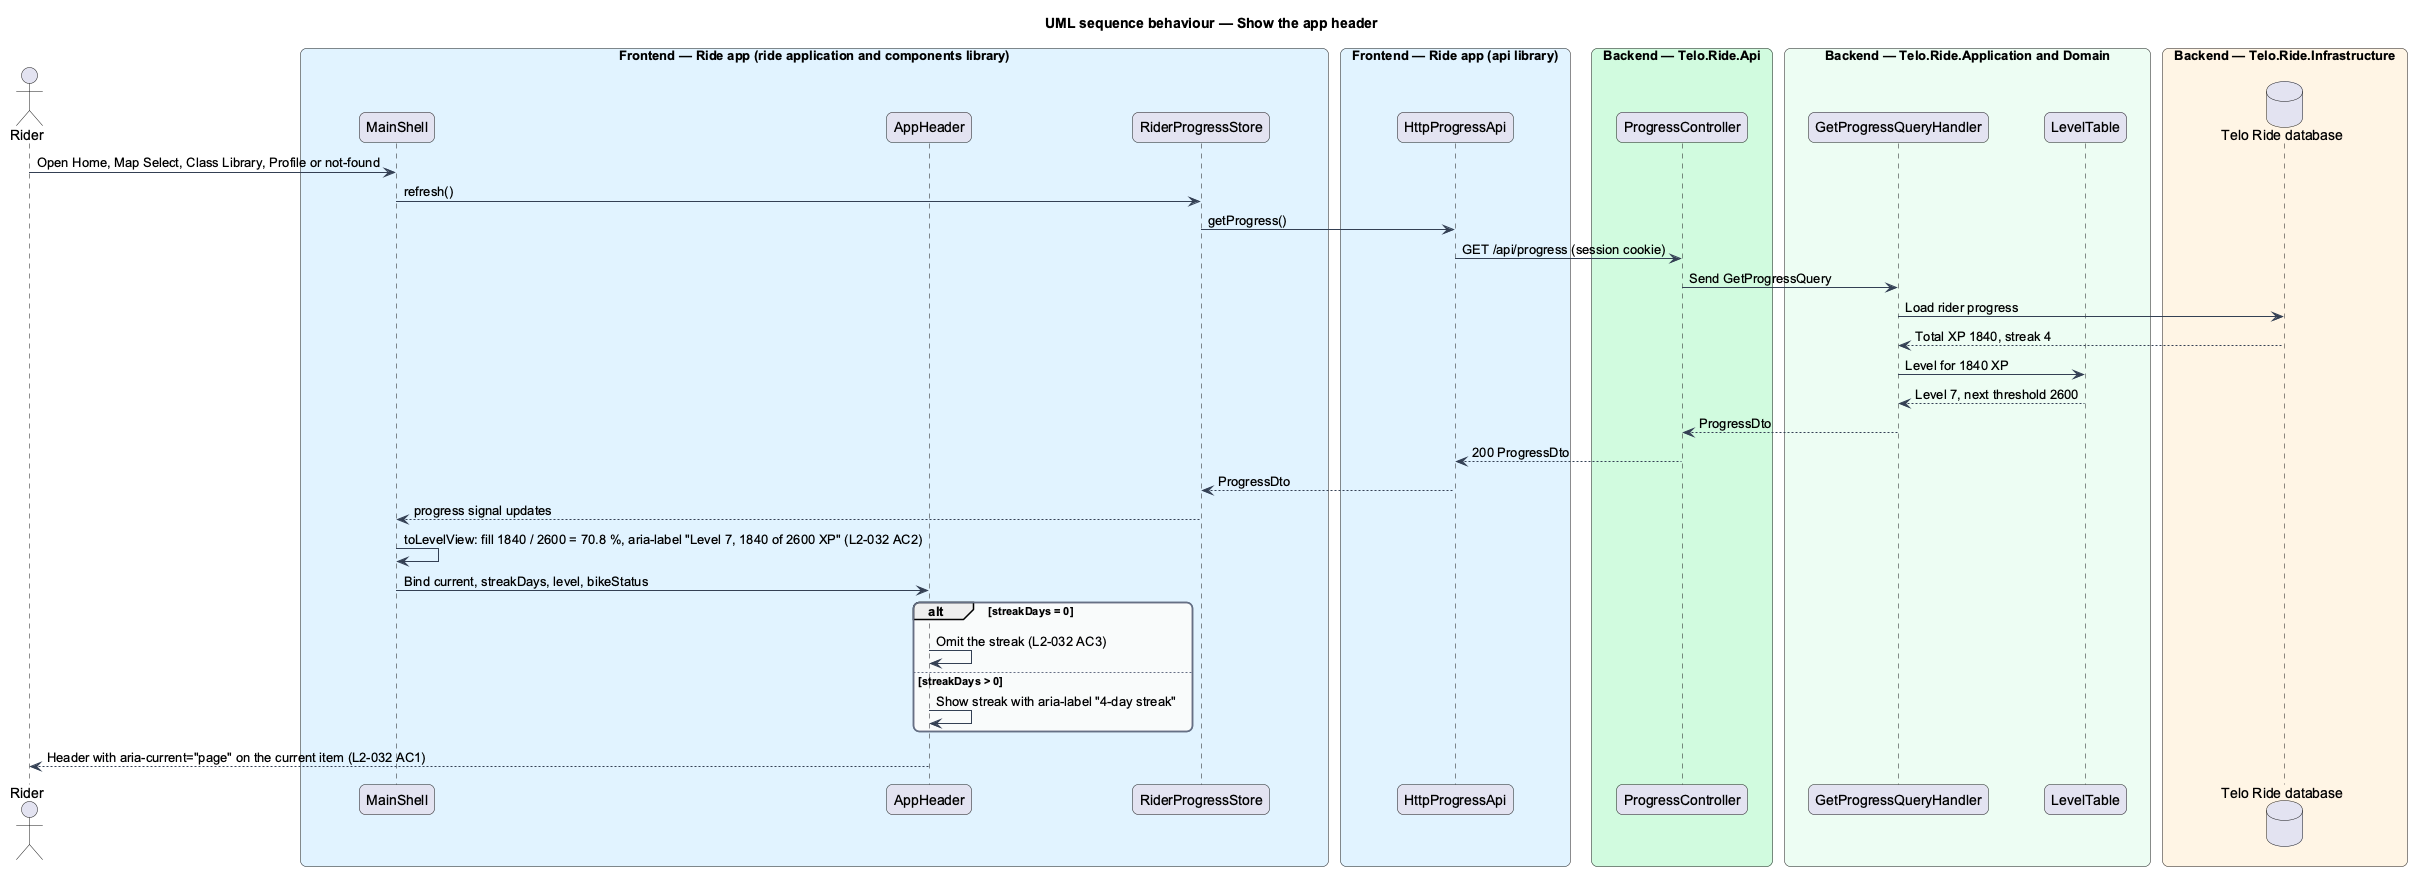

The diagram above was rendered by PlantUML. Its source (embedded in the PNG):
@startuml
title UML sequence behaviour — Show the app header
skinparam backgroundColor #FFFFFF
skinparam shadowing false
skinparam roundcorner 12
skinparam defaultFontName Arial
skinparam ArrowColor #344054
skinparam rectangle {
  BorderColor #344054
  FontColor #101828
}
skinparam package {
  BorderColor #667085
  FontColor #101828
  BackgroundColor #F9FAFB
}
actor "Rider" as actor
box "Frontend — Ride app (ride application and components library)" #E0F2FE
  participant "MainShell" as shell
  participant "AppHeader" as apphdr
  participant "RiderProgressStore" as store
end box
box "Frontend — Ride app (api library)" #E0F2FE
  participant "HttpProgressApi" as client
end box
box "Backend — Telo.Ride.Api" #D1FADF
  participant "ProgressController" as ctrl
end box
box "Backend — Telo.Ride.Application and Domain" #ECFDF3
  participant "GetProgressQueryHandler" as handler
  participant "LevelTable" as levels
end box
box "Backend — Telo.Ride.Infrastructure" #FFF4E5
  database "Telo Ride database" as db
end box
actor -> shell : Open Home, Map Select, Class Library, Profile or not-found
shell -> store : refresh()
store -> client : getProgress()
client -> ctrl : GET /api/progress (session cookie)
ctrl -> handler : Send GetProgressQuery
handler -> db : Load rider progress
db --> handler : Total XP 1840, streak 4
handler -> levels : Level for 1840 XP
levels --> handler : Level 7, next threshold 2600
handler --> ctrl : ProgressDto
ctrl --> client : 200 ProgressDto
client --> store : ProgressDto
store --> shell : progress signal updates
shell -> shell : toLevelView: fill 1840 / 2600 = 70.8 %, aria-label "Level 7, 1840 of 2600 XP" (L2-032 AC2)
shell -> apphdr : Bind current, streakDays, level, bikeStatus
alt streakDays = 0
  apphdr -> apphdr : Omit the streak (L2-032 AC3)
else streakDays > 0
  apphdr -> apphdr : Show streak with aria-label "4-day streak"
end
apphdr --> actor : Header with aria-current="page" on the current item (L2-032 AC1)
@enduml